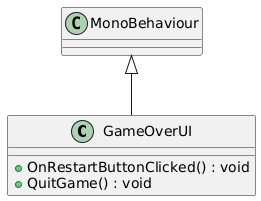

The diagram above was rendered by PlantUML. Its source (embedded in the PNG):
@startuml
class GameOverUI {
    + OnRestartButtonClicked() : void
    + QuitGame() : void
}
MonoBehaviour <|-- GameOverUI
@enduml